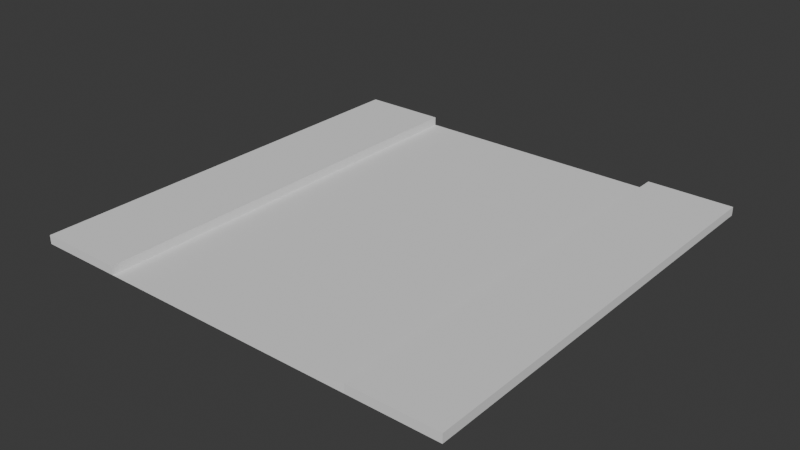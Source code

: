 # Source: Street_Right.blend  (saved by Blender 4.0.36; exported with 4.5.12 LTS)
import bpy
from mathutils import Matrix  # noqa: F401  (used for matrix-valued properties, if any)

bpy.ops.wm.read_factory_settings(use_empty=True)
scene = bpy.context.scene
scene.name = 'Scene'

# ---- collections
col_collection = bpy.data.collections.new('Collection'); scene.collection.children.link(col_collection)

# ---- world
world_world = bpy.data.worlds.new('World'); scene.world = world_world
world_world.use_nodes = True; world_world.node_tree.nodes.clear()
_N = world_world.node_tree.nodes; _L = world_world.node_tree.links
n0 = _N.new('ShaderNodeOutputWorld'); n0.name = 'World Output'; n0.location = (300, 300)
n1 = _N.new('ShaderNodeBackground'); n1.name = 'Background'; n1.location = (10, 300)
n1.inputs[0].default_value = (0.05088, 0.05088, 0.05088, 1.0)
_L.new(n1.outputs[0], n0.inputs[0])
n0.is_active_output = True
world_world.color = (0.05088, 0.05088, 0.05088)
world_world.use_sun_shadow = False
world_world.sun_shadow_jitter_overblur = 0.0

# ---- meshes
me_plane_003 = bpy.data.meshes.new('Plane.003')
me_plane_003.from_pydata([(-1.0, -1.0, 0.0), (1.0, -1.0, 0.0), (-1.0, 1.0, 0.0), (1.0, 1.0, 0.0), (-0.6, -1.0, 0.0), (0.6, -1.0, 0.0), (0.6, 1.0, 0.0), (-0.6, 1.0, 0.0), (-1.0, 1.0, 0.04), (-1.0, -1.0, 0.04), (0.6, -1.0, 0.04), (1.0, -1.0, 0.04), (1.0, 1.0, 0.04), (-0.6, 1.0, 0.04), (-0.6, -1.0, 0.04), (0.6, 1.0, 0.04)], [], [(5, 1, 11, 10), (7, 2, 8, 13), (4, 5, 6, 7), (10, 11, 12, 15), (9, 14, 13, 8), (4, 7, 13, 14), (3, 6, 15, 12), (0, 4, 14, 9), (1, 3, 12, 11), (2, 0, 9, 8), (6, 5, 10, 15)])
_uv = me_plane_003.uv_layers.new(name='UVMap')
_uv.uv.foreach_set('vector', [1.0, 0.1925, 1.0, 0.3799, 0.9813, 0.3799, 0.9813, 0.1925, 1.0, 0.3837, 1.0, 0.5711, 0.9813, 0.5711, 0.9813, 0.3837, 0.0003892, 0.0006487, 0.5625, 0.0006487, 0.5625, 0.9375, 0.0003892, 0.9375, 0.5639, 0.0006487, 0.7512, 0.0006487, 0.7512, 0.9375, 0.5639, 0.9375, 0.7526, 0.0006486, 0.94, 0.0006486, 0.94, 0.9375, 0.7526, 0.9375, 0.000649, 0.9396, 0.9375, 0.9396, 0.9375, 0.9583, 0.000649, 0.9583, 1.0, 0.5749, 1.0, 0.7623, 0.9813, 0.7623, 0.9813, 0.5749, 1.0, 0.001355, 1.0, 0.1887, 0.9813, 0.1887, 0.9813, 0.001355, 0.9596, 0.000649, 0.9596, 0.9375, 0.9408, 0.9375, 0.9408, 0.000649, 0.0006486, 0.9592, 0.9375, 0.9592, 0.9375, 0.9779, 0.0006486, 0.9779, 0.9792, 0.0006486, 0.9792, 0.9375, 0.9604, 0.9375, 0.9604, 0.0006486])
me_plane_003.update()

# ---- objects
ob_plane = bpy.data.objects.new('Plane', me_plane_003)

# ---- transforms, parenting, visibility, modifiers, constraints
ob_plane.location = (0.0, 0.0, 0.0)

# ---- collection membership
col_collection.objects.link(ob_plane)

# ---- scene / render settings (as saved in the file)
scene.frame_start = 1; scene.frame_end = 250; scene.frame_set(1)
scene.render.engine = 'BLENDER_EEVEE_NEXT'
scene.cycles.sampling_pattern = 'TABULATED_SOBOL'
bpy.context.view_layer.update()

# ---- added for rendering (the .blend has no active camera and no usable light): camera, sun
cam_auto = bpy.data.cameras.new('AutoCamera')
cam_auto.lens = 50.0
cam_auto.sensor_width = 36.0
cam_auto.clip_end = 1000.0
ob_auto_camera = bpy.data.objects.new('AutoCamera', cam_auto)
scene.collection.objects.link(ob_auto_camera)
ob_auto_camera.location = (2.61719, -3.14063, 2.11375)
ob_auto_camera.rotation_euler = (1.09748, -7.21219e-08, 0.694738)
scene.camera = ob_auto_camera
light_auto_sun = bpy.data.lights.new('AutoSun', 'SUN')
light_auto_sun.energy = 3.0
light_auto_sun.angle = 0.0523599
ob_auto_sun = bpy.data.objects.new('AutoSun', light_auto_sun)
scene.collection.objects.link(ob_auto_sun)
ob_auto_sun.rotation_euler = (0.872665, 0.174533, 0.523599)
bpy.context.view_layer.update()
